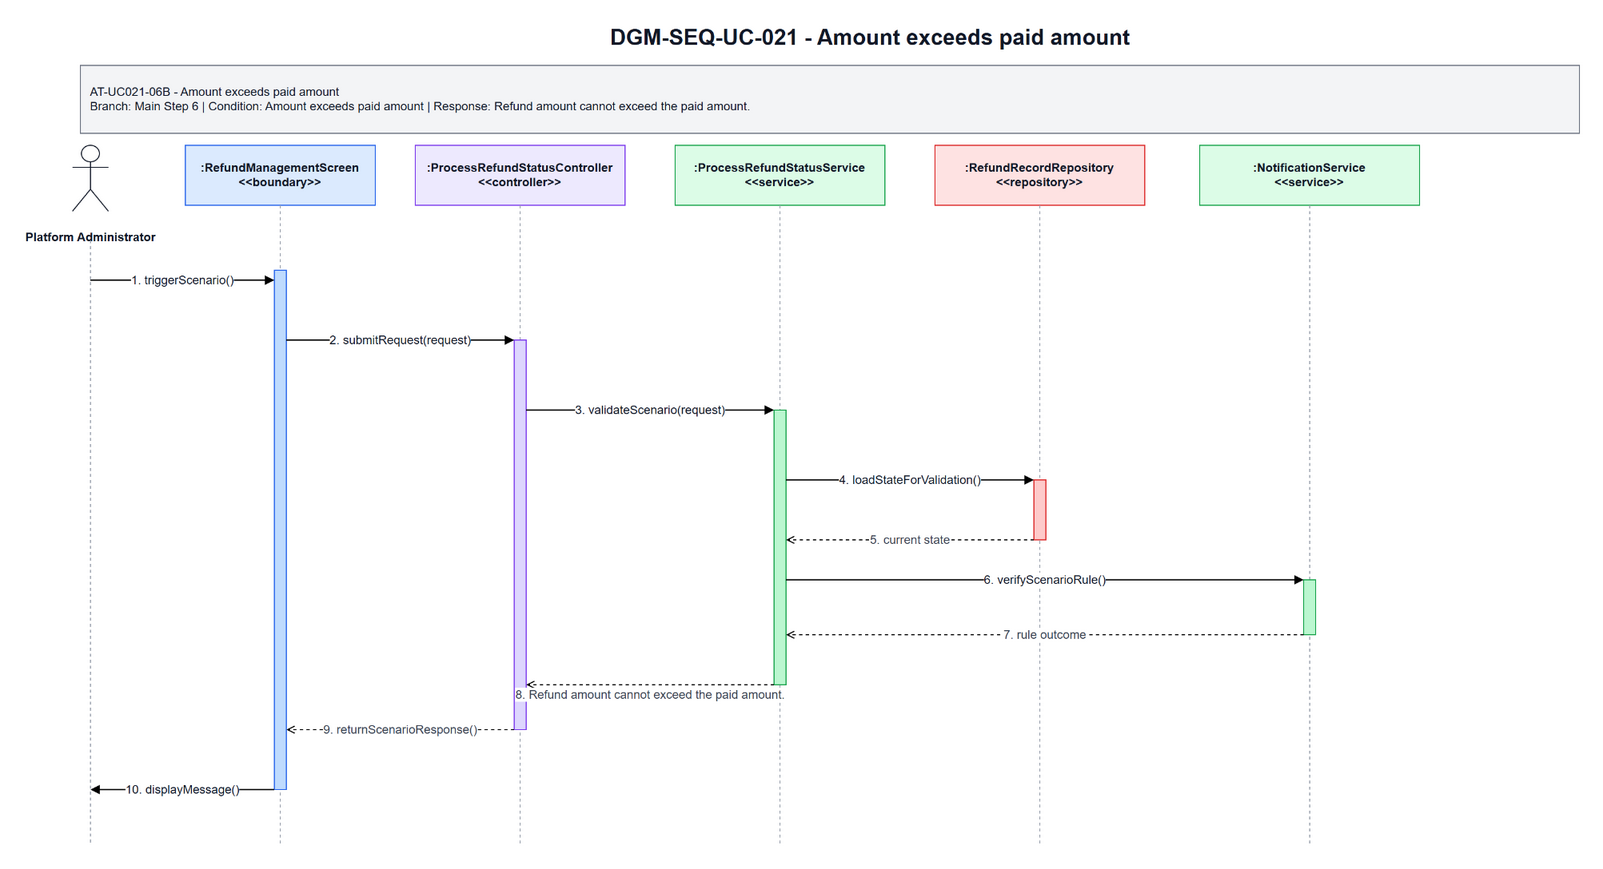

The diagram above was exported from draw.io. Its source (the exported page's mxGraphModel, read from the mxfile embedded in the PNG):
<mxGraphModel dx="1471" dy="894" grid="1" gridSize="10" guides="1" tooltips="1" connect="1" arrows="1" fold="1" page="1" pageScale="1" pageWidth="1700" pageHeight="920" math="0" shadow="0">
  <root>
    <mxCell id="0" />
    <mxCell id="1" parent="0" />
    <mxCell id="title" parent="1" style="text;html=1;strokeColor=none;fillColor=none;align=center;verticalAlign=middle;fontStyle=1;fontSize=22;fontColor=#111827" value="DGM-SEQ-UC-021 - Amount exceeds paid amount" vertex="1">
      <mxGeometry height="34" width="900" x="420" y="25" as="geometry" />
    </mxCell>
    <mxCell id="scenario-band" parent="1" style="rounded=0;whiteSpace=wrap;html=1;fillColor=#F3F4F6;strokeColor=#6B7280;fontSize=12;fontColor=#111827;align=left;spacing=10" value="AT-UC021-06B - Amount exceeds paid amount&lt;br&gt;Branch: Main Step 6 | Condition: Amount exceeds paid amount | Response: Refund amount cannot exceed the paid amount." vertex="1">
      <mxGeometry height="68" width="1500" x="80" y="70" as="geometry" />
    </mxCell>
    <mxCell id="actor-icon" parent="1" style="shape=umlActor;verticalLabelPosition=bottom;verticalAlign=top;html=1;outlineConnect=0;strokeColor=#111827" vertex="1">
      <mxGeometry height="66" width="36" x="72" y="150" as="geometry" />
    </mxCell>
    <mxCell id="actor-label" parent="1" style="text;html=1;strokeColor=none;fillColor=none;align=center;verticalAlign=middle;fontStyle=1;fontSize=12;fontColor=#111827" value="Platform Administrator" vertex="1">
      <mxGeometry height="36" width="140" x="20" y="224" as="geometry" />
    </mxCell>
    <mxCell id="h0" parent="1" style="rounded=0;whiteSpace=wrap;html=1;fillColor=#DBEAFE;strokeColor=#2563EB;fontSize=12;fontStyle=1;fontColor=#111827" value=":RefundManagementScreen&lt;br&gt;&amp;lt;&amp;lt;boundary&amp;gt;&amp;gt;" vertex="1">
      <mxGeometry height="60" width="190" x="185" y="150" as="geometry" />
    </mxCell>
    <mxCell id="h1" parent="1" style="rounded=0;whiteSpace=wrap;html=1;fillColor=#EDE9FE;strokeColor=#7C3AED;fontSize=12;fontStyle=1;fontColor=#111827" value=":ProcessRefundStatusController&lt;br&gt;&amp;lt;&amp;lt;controller&amp;gt;&amp;gt;" vertex="1">
      <mxGeometry height="60" width="210" x="415" y="150" as="geometry" />
    </mxCell>
    <mxCell id="h2" parent="1" style="rounded=0;whiteSpace=wrap;html=1;fillColor=#DCFCE7;strokeColor=#16A34A;fontSize=12;fontStyle=1;fontColor=#111827" value=":ProcessRefundStatusService&lt;br&gt;&amp;lt;&amp;lt;service&amp;gt;&amp;gt;" vertex="1">
      <mxGeometry height="60" width="210" x="675" y="150" as="geometry" />
    </mxCell>
    <mxCell id="h3" parent="1" style="rounded=0;whiteSpace=wrap;html=1;fillColor=#FEE2E2;strokeColor=#DC2626;fontSize=12;fontStyle=1;fontColor=#111827" value=":RefundRecordRepository&lt;br&gt;&amp;lt;&amp;lt;repository&amp;gt;&amp;gt;" vertex="1">
      <mxGeometry height="60" width="210" x="935" y="150" as="geometry" />
    </mxCell>
    <mxCell id="h4" parent="1" style="rounded=0;whiteSpace=wrap;html=1;fillColor=#DCFCE7;strokeColor=#16A34A;fontSize=12;fontStyle=1;fontColor=#111827" value=":NotificationService&lt;br&gt;&amp;lt;&amp;lt;service&amp;gt;&amp;gt;" vertex="1">
      <mxGeometry height="60" width="220" x="1200" y="150" as="geometry" />
    </mxCell>
    <mxCell id="l-actor" edge="1" parent="1" style="endArrow=none;html=1;dashed=1;strokeColor=#9CA3AF">
      <mxGeometry relative="1" as="geometry">
        <mxPoint x="90" y="245" as="sourcePoint" />
        <mxPoint x="90" y="850" as="targetPoint" />
      </mxGeometry>
    </mxCell>
    <mxCell id="l0" edge="1" parent="1" style="endArrow=none;html=1;dashed=1;strokeColor=#9CA3AF">
      <mxGeometry relative="1" as="geometry">
        <mxPoint x="280" y="210" as="sourcePoint" />
        <mxPoint x="280" y="850" as="targetPoint" />
      </mxGeometry>
    </mxCell>
    <mxCell id="l1" edge="1" parent="1" style="endArrow=none;html=1;dashed=1;strokeColor=#9CA3AF">
      <mxGeometry relative="1" as="geometry">
        <mxPoint x="520" y="210" as="sourcePoint" />
        <mxPoint x="520" y="850" as="targetPoint" />
      </mxGeometry>
    </mxCell>
    <mxCell id="l2" edge="1" parent="1" style="endArrow=none;html=1;dashed=1;strokeColor=#9CA3AF">
      <mxGeometry relative="1" as="geometry">
        <mxPoint x="780" y="210" as="sourcePoint" />
        <mxPoint x="780" y="850" as="targetPoint" />
      </mxGeometry>
    </mxCell>
    <mxCell id="l3" edge="1" parent="1" style="endArrow=none;html=1;dashed=1;strokeColor=#9CA3AF">
      <mxGeometry relative="1" as="geometry">
        <mxPoint x="1040" y="210" as="sourcePoint" />
        <mxPoint x="1040" y="850" as="targetPoint" />
      </mxGeometry>
    </mxCell>
    <mxCell id="l4" edge="1" parent="1" style="endArrow=none;html=1;dashed=1;strokeColor=#9CA3AF">
      <mxGeometry relative="1" as="geometry">
        <mxPoint x="1310" y="210" as="sourcePoint" />
        <mxPoint x="1310" y="850" as="targetPoint" />
      </mxGeometry>
    </mxCell>
    <mxCell id="a-boundary" parent="1" style="rounded=0;whiteSpace=wrap;html=1;fillColor=#BFDBFE;strokeColor=#2563EB" vertex="1">
      <mxGeometry height="520" width="12" x="274" y="275" as="geometry" />
    </mxCell>
    <mxCell id="a-controller" parent="1" style="rounded=0;whiteSpace=wrap;html=1;fillColor=#DDD6FE;strokeColor=#7C3AED" vertex="1">
      <mxGeometry height="390" width="12" x="514" y="345" as="geometry" />
    </mxCell>
    <mxCell id="a-service" parent="1" style="rounded=0;whiteSpace=wrap;html=1;fillColor=#BBF7D0;strokeColor=#16A34A" vertex="1">
      <mxGeometry height="275" width="12" x="774" y="415" as="geometry" />
    </mxCell>
    <mxCell id="a-repo" parent="1" style="rounded=0;whiteSpace=wrap;html=1;fillColor=#FECACA;strokeColor=#DC2626" vertex="1">
      <mxGeometry height="60" width="12" x="1034" y="485" as="geometry" />
    </mxCell>
    <mxCell id="a-support" parent="1" style="rounded=0;whiteSpace=wrap;html=1;fillColor=#BBF7D0;strokeColor=#16A34A" vertex="1">
      <mxGeometry height="55" width="12" x="1304" y="585" as="geometry" />
    </mxCell>
    <mxCell id="m1" edge="1" parent="1" style="endArrow=block;html=1;rounded=0;strokeWidth=1.3;fontSize=12;fontColor=#111827;labelBackgroundColor=#FFFFFF" value="1. triggerScenario()">
      <mxGeometry relative="1" as="geometry">
        <mxPoint x="90" y="285" as="sourcePoint" />
        <mxPoint x="274" y="285" as="targetPoint" />
      </mxGeometry>
    </mxCell>
    <mxCell id="m2" edge="1" parent="1" style="endArrow=block;html=1;rounded=0;strokeWidth=1.3;fontSize=12;fontColor=#111827;labelBackgroundColor=#FFFFFF" value="2. submitRequest(request)">
      <mxGeometry relative="1" as="geometry">
        <mxPoint x="286" y="345" as="sourcePoint" />
        <mxPoint x="514" y="345" as="targetPoint" />
      </mxGeometry>
    </mxCell>
    <mxCell id="m3" edge="1" parent="1" style="endArrow=block;html=1;rounded=0;strokeWidth=1.3;fontSize=12;fontColor=#111827;labelBackgroundColor=#FFFFFF" value="3. validateScenario(request)">
      <mxGeometry relative="1" as="geometry">
        <mxPoint x="526" y="415" as="sourcePoint" />
        <mxPoint x="774" y="415" as="targetPoint" />
      </mxGeometry>
    </mxCell>
    <mxCell id="m4" edge="1" parent="1" style="endArrow=block;html=1;rounded=0;strokeWidth=1.3;fontSize=12;fontColor=#111827;labelBackgroundColor=#FFFFFF" value="4. loadStateForValidation()">
      <mxGeometry relative="1" as="geometry">
        <mxPoint x="786" y="485" as="sourcePoint" />
        <mxPoint x="1034" y="485" as="targetPoint" />
      </mxGeometry>
    </mxCell>
    <mxCell id="m5" edge="1" parent="1" style="endArrow=open;endFill=0;dashed=1;html=1;rounded=0;strokeWidth=1.1;fontSize=12;fontColor=#374151;labelBackgroundColor=#FFFFFF" value="5. current state">
      <mxGeometry relative="1" as="geometry">
        <mxPoint x="1034" y="545" as="sourcePoint" />
        <mxPoint x="786" y="545" as="targetPoint" />
      </mxGeometry>
    </mxCell>
    <mxCell id="m6" edge="1" parent="1" style="endArrow=block;html=1;rounded=0;strokeWidth=1.3;fontSize=12;fontColor=#111827;labelBackgroundColor=#FFFFFF" value="6. verifyScenarioRule()">
      <mxGeometry relative="1" as="geometry">
        <mxPoint x="786" y="585" as="sourcePoint" />
        <mxPoint x="1304" y="585" as="targetPoint" />
      </mxGeometry>
    </mxCell>
    <mxCell id="m7" edge="1" parent="1" style="endArrow=open;endFill=0;dashed=1;html=1;rounded=0;strokeWidth=1.1;fontSize=12;fontColor=#374151;labelBackgroundColor=#FFFFFF" value="7. rule outcome">
      <mxGeometry relative="1" as="geometry">
        <mxPoint x="1304" y="640" as="sourcePoint" />
        <mxPoint x="786" y="640" as="targetPoint" />
      </mxGeometry>
    </mxCell>
    <mxCell id="m8" edge="1" parent="1" style="endArrow=open;endFill=0;dashed=1;html=1;rounded=0;strokeWidth=1.1;fontSize=12;fontColor=#374151;labelBackgroundColor=#FFFFFF" value="8. Refund amount cannot exceed the paid amount.">
      <mxGeometry relative="1" y="10" as="geometry">
        <mxPoint as="offset" />
        <mxPoint x="774" y="690" as="sourcePoint" />
        <mxPoint x="526" y="690" as="targetPoint" />
      </mxGeometry>
    </mxCell>
    <mxCell id="m9" edge="1" parent="1" style="endArrow=open;endFill=0;dashed=1;html=1;rounded=0;strokeWidth=1.1;fontSize=12;fontColor=#374151;labelBackgroundColor=#FFFFFF" value="9. returnScenarioResponse()">
      <mxGeometry relative="1" as="geometry">
        <mxPoint x="514" y="735" as="sourcePoint" />
        <mxPoint x="286" y="735" as="targetPoint" />
      </mxGeometry>
    </mxCell>
    <mxCell id="m10" edge="1" parent="1" style="endArrow=block;html=1;rounded=0;strokeWidth=1.3;fontSize=12;fontColor=#111827;labelBackgroundColor=#FFFFFF" value="10. displayMessage()">
      <mxGeometry relative="1" as="geometry">
        <mxPoint x="274" y="795" as="sourcePoint" />
        <mxPoint x="90" y="795" as="targetPoint" />
      </mxGeometry>
    </mxCell>
  </root>
</mxGraphModel>